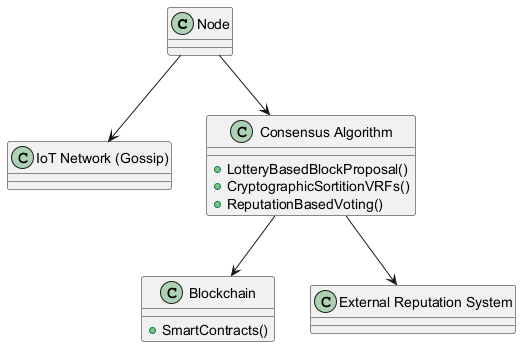

The diagram above was rendered by PlantUML. Its source (embedded in the PNG):
@startuml
class Node
class "IoT Network (Gossip)" as IoTNetwork
class "Consensus Algorithm" {
  +LotteryBasedBlockProposal()
  +CryptographicSortitionVRFs()
  +ReputationBasedVoting()
}
class "Blockchain" {
  +SmartContracts()
}
class "External Reputation System" as ExternalReputationSystem

Node --> IoTNetwork
Node --> "Consensus Algorithm"
"Consensus Algorithm" --> "Blockchain"
"Consensus Algorithm" --> ExternalReputationSystem
@enduml